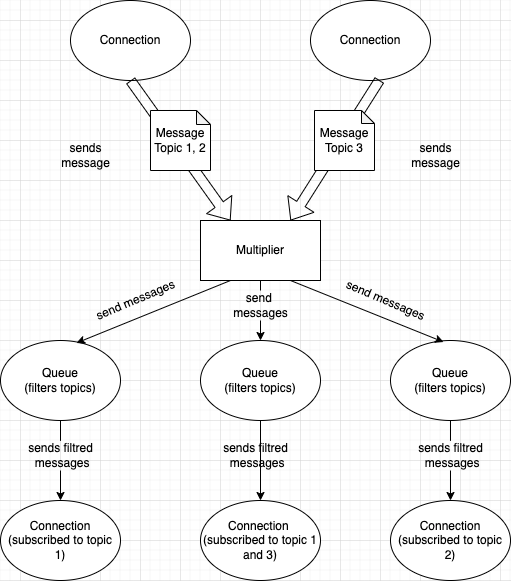

The diagram above was exported from draw.io. Its source (the exported page's mxGraphModel, read from the mxfile embedded in the PNG):
<mxGraphModel dx="946" dy="618" grid="1" gridSize="10" guides="1" tooltips="1" connect="1" arrows="1" fold="1" page="1" pageScale="1" pageWidth="827" pageHeight="1169" math="0" shadow="0">
  <root>
    <mxCell id="0" />
    <mxCell id="1" parent="0" />
    <mxCell id="eFAZHQj9ctV_mLtKur-J-1" value="Connection" style="ellipse;whiteSpace=wrap;html=1;" vertex="1" parent="1">
      <mxGeometry x="170" y="60" width="120" height="80" as="geometry" />
    </mxCell>
    <mxCell id="eFAZHQj9ctV_mLtKur-J-2" value="Connection" style="ellipse;whiteSpace=wrap;html=1;" vertex="1" parent="1">
      <mxGeometry x="410" y="60" width="120" height="80" as="geometry" />
    </mxCell>
    <mxCell id="eFAZHQj9ctV_mLtKur-J-5" value="Multiplier" style="rounded=0;whiteSpace=wrap;html=1;" vertex="1" parent="1">
      <mxGeometry x="300" y="280" width="120" height="60" as="geometry" />
    </mxCell>
    <mxCell id="eFAZHQj9ctV_mLtKur-J-6" value="" style="shape=flexArrow;endArrow=classic;html=1;rounded=0;exitX=0.5;exitY=1;exitDx=0;exitDy=0;entryX=0.25;entryY=0;entryDx=0;entryDy=0;" edge="1" parent="1" source="eFAZHQj9ctV_mLtKur-J-1" target="eFAZHQj9ctV_mLtKur-J-5">
      <mxGeometry width="50" height="50" relative="1" as="geometry">
        <mxPoint x="390" y="330" as="sourcePoint" />
        <mxPoint x="440" y="280" as="targetPoint" />
      </mxGeometry>
    </mxCell>
    <mxCell id="eFAZHQj9ctV_mLtKur-J-3" value="Message Topic 1, 2" style="shape=note;whiteSpace=wrap;html=1;backgroundOutline=1;darkOpacity=0.05;size=14;" vertex="1" parent="1">
      <mxGeometry x="250" y="170" width="60" height="60" as="geometry" />
    </mxCell>
    <mxCell id="eFAZHQj9ctV_mLtKur-J-8" value="" style="shape=flexArrow;endArrow=classic;html=1;rounded=0;exitX=0.575;exitY=0.994;exitDx=0;exitDy=0;entryX=0.75;entryY=0;entryDx=0;entryDy=0;exitPerimeter=0;" edge="1" parent="1" source="eFAZHQj9ctV_mLtKur-J-2" target="eFAZHQj9ctV_mLtKur-J-5">
      <mxGeometry width="50" height="50" relative="1" as="geometry">
        <mxPoint x="240" y="150" as="sourcePoint" />
        <mxPoint x="340" y="290" as="targetPoint" />
      </mxGeometry>
    </mxCell>
    <mxCell id="eFAZHQj9ctV_mLtKur-J-4" value="Message Topic 3" style="shape=note;whiteSpace=wrap;html=1;backgroundOutline=1;darkOpacity=0.05;size=13;" vertex="1" parent="1">
      <mxGeometry x="414" y="170" width="60" height="60" as="geometry" />
    </mxCell>
    <mxCell id="eFAZHQj9ctV_mLtKur-J-20" style="edgeStyle=orthogonalEdgeStyle;rounded=0;orthogonalLoop=1;jettySize=auto;html=1;startArrow=none;" edge="1" parent="1" source="eFAZHQj9ctV_mLtKur-J-27" target="eFAZHQj9ctV_mLtKur-J-17">
      <mxGeometry relative="1" as="geometry" />
    </mxCell>
    <mxCell id="eFAZHQj9ctV_mLtKur-J-9" value="Queue&lt;br&gt;(filters topics)" style="ellipse;whiteSpace=wrap;html=1;" vertex="1" parent="1">
      <mxGeometry x="100" y="400" width="120" height="80" as="geometry" />
    </mxCell>
    <mxCell id="eFAZHQj9ctV_mLtKur-J-21" style="edgeStyle=orthogonalEdgeStyle;rounded=0;orthogonalLoop=1;jettySize=auto;html=1;" edge="1" parent="1" source="eFAZHQj9ctV_mLtKur-J-10" target="eFAZHQj9ctV_mLtKur-J-19">
      <mxGeometry relative="1" as="geometry" />
    </mxCell>
    <mxCell id="eFAZHQj9ctV_mLtKur-J-10" value="Queue&lt;br&gt;(filters topics)" style="ellipse;whiteSpace=wrap;html=1;" vertex="1" parent="1">
      <mxGeometry x="300" y="400" width="120" height="80" as="geometry" />
    </mxCell>
    <mxCell id="eFAZHQj9ctV_mLtKur-J-22" style="edgeStyle=orthogonalEdgeStyle;rounded=0;orthogonalLoop=1;jettySize=auto;html=1;startArrow=none;" edge="1" parent="1" source="eFAZHQj9ctV_mLtKur-J-29" target="eFAZHQj9ctV_mLtKur-J-18">
      <mxGeometry relative="1" as="geometry" />
    </mxCell>
    <mxCell id="eFAZHQj9ctV_mLtKur-J-11" value="Queue&lt;br&gt;(filters topics)" style="ellipse;whiteSpace=wrap;html=1;" vertex="1" parent="1">
      <mxGeometry x="490" y="400" width="120" height="80" as="geometry" />
    </mxCell>
    <mxCell id="eFAZHQj9ctV_mLtKur-J-12" value="" style="endArrow=classic;html=1;rounded=0;entryX=0.633;entryY=0.031;entryDx=0;entryDy=0;entryPerimeter=0;exitX=0.25;exitY=1;exitDx=0;exitDy=0;" edge="1" parent="1" source="eFAZHQj9ctV_mLtKur-J-5" target="eFAZHQj9ctV_mLtKur-J-9">
      <mxGeometry width="50" height="50" relative="1" as="geometry">
        <mxPoint x="390" y="410" as="sourcePoint" />
        <mxPoint x="440" y="360" as="targetPoint" />
      </mxGeometry>
    </mxCell>
    <mxCell id="eFAZHQj9ctV_mLtKur-J-13" value="" style="endArrow=classic;html=1;rounded=0;entryX=0.5;entryY=0;entryDx=0;entryDy=0;exitX=0.5;exitY=1;exitDx=0;exitDy=0;startArrow=none;" edge="1" parent="1" source="eFAZHQj9ctV_mLtKur-J-24" target="eFAZHQj9ctV_mLtKur-J-10">
      <mxGeometry width="50" height="50" relative="1" as="geometry">
        <mxPoint x="340" y="350" as="sourcePoint" />
        <mxPoint x="185.96000000000004" y="412.48" as="targetPoint" />
      </mxGeometry>
    </mxCell>
    <mxCell id="eFAZHQj9ctV_mLtKur-J-14" value="" style="endArrow=classic;html=1;rounded=0;entryX=0.442;entryY=0.019;entryDx=0;entryDy=0;entryPerimeter=0;exitX=0.75;exitY=1;exitDx=0;exitDy=0;" edge="1" parent="1" source="eFAZHQj9ctV_mLtKur-J-5" target="eFAZHQj9ctV_mLtKur-J-11">
      <mxGeometry width="50" height="50" relative="1" as="geometry">
        <mxPoint x="350" y="360" as="sourcePoint" />
        <mxPoint x="195.96000000000004" y="422.48" as="targetPoint" />
      </mxGeometry>
    </mxCell>
    <mxCell id="eFAZHQj9ctV_mLtKur-J-15" value="sends&lt;br&gt;&amp;nbsp;message&amp;nbsp;" style="text;html=1;align=center;verticalAlign=middle;resizable=0;points=[];autosize=1;strokeColor=none;fillColor=none;" vertex="1" parent="1">
      <mxGeometry x="150" y="200" width="70" height="30" as="geometry" />
    </mxCell>
    <mxCell id="eFAZHQj9ctV_mLtKur-J-16" value="sends&lt;br&gt;&amp;nbsp;message&amp;nbsp;" style="text;html=1;align=center;verticalAlign=middle;resizable=0;points=[];autosize=1;strokeColor=none;fillColor=none;" vertex="1" parent="1">
      <mxGeometry x="500" y="200" width="70" height="30" as="geometry" />
    </mxCell>
    <mxCell id="eFAZHQj9ctV_mLtKur-J-17" value="Connection&lt;br&gt;(subscribed to topic 1)" style="ellipse;whiteSpace=wrap;html=1;" vertex="1" parent="1">
      <mxGeometry x="100" y="560" width="120" height="80" as="geometry" />
    </mxCell>
    <mxCell id="eFAZHQj9ctV_mLtKur-J-18" value="Connection&lt;br&gt;(subscribed to topic 2)" style="ellipse;whiteSpace=wrap;html=1;" vertex="1" parent="1">
      <mxGeometry x="490" y="560" width="120" height="80" as="geometry" />
    </mxCell>
    <mxCell id="eFAZHQj9ctV_mLtKur-J-19" value="Connection&amp;nbsp;&lt;br&gt;(subscribed to topic 1 and 3)" style="ellipse;whiteSpace=wrap;html=1;" vertex="1" parent="1">
      <mxGeometry x="300" y="560" width="120" height="80" as="geometry" />
    </mxCell>
    <mxCell id="eFAZHQj9ctV_mLtKur-J-23" value="send messages" style="text;html=1;align=center;verticalAlign=middle;resizable=0;points=[];autosize=1;strokeColor=none;fillColor=none;rotation=337;" vertex="1" parent="1">
      <mxGeometry x="185" y="350" width="100" height="20" as="geometry" />
    </mxCell>
    <mxCell id="eFAZHQj9ctV_mLtKur-J-25" value="send messages" style="text;html=1;align=center;verticalAlign=middle;resizable=0;points=[];autosize=1;strokeColor=none;fillColor=none;rotation=23;" vertex="1" parent="1">
      <mxGeometry x="435" y="350" width="100" height="20" as="geometry" />
    </mxCell>
    <mxCell id="eFAZHQj9ctV_mLtKur-J-24" value="send &lt;br&gt;messages" style="text;html=1;align=center;verticalAlign=middle;resizable=0;points=[];autosize=1;strokeColor=none;fillColor=none;rotation=0;" vertex="1" parent="1">
      <mxGeometry x="325" y="350" width="70" height="30" as="geometry" />
    </mxCell>
    <mxCell id="eFAZHQj9ctV_mLtKur-J-26" value="" style="endArrow=none;html=1;rounded=0;entryX=0.5;entryY=0;entryDx=0;entryDy=0;exitX=0.5;exitY=1;exitDx=0;exitDy=0;" edge="1" parent="1" source="eFAZHQj9ctV_mLtKur-J-5" target="eFAZHQj9ctV_mLtKur-J-24">
      <mxGeometry width="50" height="50" relative="1" as="geometry">
        <mxPoint x="360" y="340" as="sourcePoint" />
        <mxPoint x="360" y="400" as="targetPoint" />
      </mxGeometry>
    </mxCell>
    <mxCell id="eFAZHQj9ctV_mLtKur-J-27" value="sends filtred&lt;br&gt;&amp;nbsp;messages" style="text;html=1;align=center;verticalAlign=middle;resizable=0;points=[];autosize=1;strokeColor=none;fillColor=none;" vertex="1" parent="1">
      <mxGeometry x="120" y="500" width="80" height="30" as="geometry" />
    </mxCell>
    <mxCell id="eFAZHQj9ctV_mLtKur-J-28" value="" style="edgeStyle=orthogonalEdgeStyle;rounded=0;orthogonalLoop=1;jettySize=auto;html=1;endArrow=none;" edge="1" parent="1" source="eFAZHQj9ctV_mLtKur-J-9" target="eFAZHQj9ctV_mLtKur-J-27">
      <mxGeometry relative="1" as="geometry">
        <mxPoint x="160" y="480" as="sourcePoint" />
        <mxPoint x="160" y="560" as="targetPoint" />
      </mxGeometry>
    </mxCell>
    <mxCell id="eFAZHQj9ctV_mLtKur-J-29" value="sends filtred&lt;br&gt;&amp;nbsp;messages" style="text;html=1;align=center;verticalAlign=middle;resizable=0;points=[];autosize=1;strokeColor=none;fillColor=none;" vertex="1" parent="1">
      <mxGeometry x="510" y="500" width="80" height="30" as="geometry" />
    </mxCell>
    <mxCell id="eFAZHQj9ctV_mLtKur-J-31" value="" style="edgeStyle=orthogonalEdgeStyle;rounded=0;orthogonalLoop=1;jettySize=auto;html=1;endArrow=none;" edge="1" parent="1" source="eFAZHQj9ctV_mLtKur-J-11" target="eFAZHQj9ctV_mLtKur-J-29">
      <mxGeometry relative="1" as="geometry">
        <mxPoint x="550" y="480" as="sourcePoint" />
        <mxPoint x="550" y="560" as="targetPoint" />
      </mxGeometry>
    </mxCell>
    <mxCell id="eFAZHQj9ctV_mLtKur-J-30" value="sends filtred&lt;br&gt;&amp;nbsp;messages" style="text;html=1;align=center;verticalAlign=middle;resizable=0;points=[];autosize=1;strokeColor=none;fillColor=none;" vertex="1" parent="1">
      <mxGeometry x="315" y="500" width="80" height="30" as="geometry" />
    </mxCell>
  </root>
</mxGraphModel>